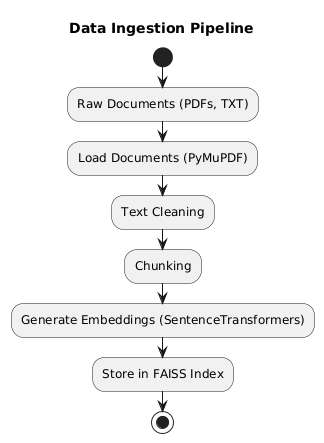

The diagram above was rendered by PlantUML. Its source (embedded in the PNG):
@startuml
title Data Ingestion Pipeline

start

:Raw Documents (PDFs, TXT);

:Load Documents (PyMuPDF);

:Text Cleaning;

:Chunking;

:Generate Embeddings (SentenceTransformers);

:Store in FAISS Index;

stop
@enduml